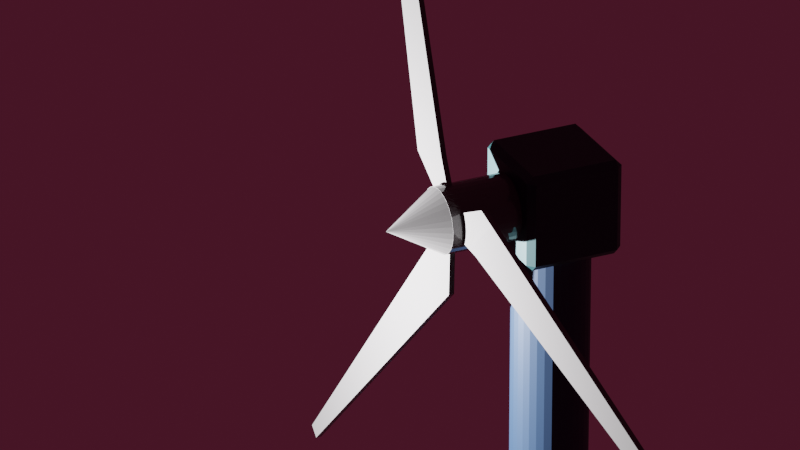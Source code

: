 # Source: kincir2.blend  (saved by Blender 3.4.6; exported with 4.5.12 LTS)
import bpy
from mathutils import Matrix  # noqa: F401  (used for matrix-valued properties, if any)

bpy.ops.wm.read_factory_settings(use_empty=True)
scene = bpy.context.scene
scene.name = 'Scene'

# ---- materials (node trees are filled in below, after node groups)
mat_material_002 = bpy.data.materials.new('Material.002')
mat_material_002.use_transparent_shadow = False
mat_material_001 = bpy.data.materials.new('Material.001')
mat_material_001.use_transparent_shadow = False
mat_material_004 = bpy.data.materials.new('Material.004')
mat_material_004.use_transparent_shadow = False
mat_material_003 = bpy.data.materials.new('Material.003')
mat_material_003.use_transparent_shadow = False

# ---- material node trees
mat_material_002.use_nodes = True; mat_material_002.node_tree.nodes.clear()
_N = mat_material_002.node_tree.nodes; _L = mat_material_002.node_tree.links
n0 = _N.new('ShaderNodeBsdfPrincipled'); n0.name = 'Principled BSDF'; n0.location = (10, 300)
n0.distribution = 'GGX'
n0.subsurface_method = 'RANDOM_WALK_SKIN'
n0.inputs[0].default_value = (0.07658, 0.07367, 0.07585, 1.0)
n0.inputs[2].default_value = 0.0
n0.inputs[3].default_value = 1.45
n0.inputs[27].default_value = (0.0, 0.0, 0.0, 1.0)
n0.inputs[28].default_value = 1.0
n1 = _N.new('ShaderNodeOutputMaterial'); n1.name = 'Material Output'; n1.location = (300, 300)
_L.new(n0.outputs[0], n1.inputs[0])
n1.is_active_output = True
mat_material_001.use_nodes = True; mat_material_001.node_tree.nodes.clear()
_N = mat_material_001.node_tree.nodes; _L = mat_material_001.node_tree.links
n0 = _N.new('ShaderNodeBsdfPrincipled'); n0.name = 'Principled BSDF'; n0.location = (10, 300)
n0.distribution = 'GGX'
n0.subsurface_method = 'RANDOM_WALK_SKIN'
n0.inputs[0].default_value = (0.0, 0.0, 0.0, 1.0)
n0.inputs[3].default_value = 1.45
n0.inputs[27].default_value = (0.0, 0.0, 0.0, 1.0)
n0.inputs[28].default_value = 1.0
n1 = _N.new('ShaderNodeOutputMaterial'); n1.name = 'Material Output'; n1.location = (300, 300)
_L.new(n0.outputs[0], n1.inputs[0])
n1.is_active_output = True
mat_material_004.use_nodes = True; mat_material_004.node_tree.nodes.clear()
_N = mat_material_004.node_tree.nodes; _L = mat_material_004.node_tree.links
n0 = _N.new('ShaderNodeBsdfPrincipled'); n0.name = 'Principled BSDF'; n0.location = (10, 300)
n0.distribution = 'GGX'
n0.subsurface_method = 'RANDOM_WALK_SKIN'
n0.inputs[0].default_value = (0.002602, 0.01136, 0.0331, 1.0)
n0.inputs[3].default_value = 1.45
n0.inputs[27].default_value = (0.0, 0.0, 0.0, 1.0)
n0.inputs[28].default_value = 1.0
n1 = _N.new('ShaderNodeOutputMaterial'); n1.name = 'Material Output'; n1.location = (300, 300)
_L.new(n0.outputs[0], n1.inputs[0])
n1.is_active_output = True
mat_material_003.use_nodes = True; mat_material_003.node_tree.nodes.clear()
_N = mat_material_003.node_tree.nodes; _L = mat_material_003.node_tree.links
n0 = _N.new('ShaderNodeBsdfPrincipled'); n0.name = 'Principled BSDF'; n0.location = (10, 300)
n0.distribution = 'GGX'
n0.subsurface_method = 'RANDOM_WALK_SKIN'
n0.inputs[0].default_value = (0.002537, 0.02092, 0.02539, 1.0)
n0.inputs[3].default_value = 1.45
n0.inputs[27].default_value = (0.0, 0.0, 0.0, 1.0)
n0.inputs[28].default_value = 1.0
n1 = _N.new('ShaderNodeOutputMaterial'); n1.name = 'Material Output'; n1.location = (300, 300)
_L.new(n0.outputs[0], n1.inputs[0])
n1.is_active_output = True

# ---- world
world_world = bpy.data.worlds.new('World'); scene.world = world_world
world_world.use_nodes = True; world_world.node_tree.nodes.clear()
_N = world_world.node_tree.nodes; _L = world_world.node_tree.links
n0 = _N.new('ShaderNodeOutputWorld'); n0.name = 'World Output'; n0.location = (300, 300)
n1 = _N.new('ShaderNodeBackground'); n1.name = 'Background'; n1.location = (10, 300)
n1.inputs[0].default_value = (0.05087, 0.007484, 0.01757, 1.0)
_L.new(n1.outputs[0], n0.inputs[0])
n0.is_active_output = True
world_world.color = (0.05088, 0.05088, 0.05088)
world_world.use_sun_shadow = False
world_world.sun_shadow_jitter_overblur = 0.0

# ---- cameras
cam_camera_002 = bpy.data.cameras.new('Camera.002')
cam_camera_002.lens = 288.0

# ---- lights
light_point_001 = bpy.data.lights.new('Point.001', 'POINT')
light_point_001.transmission_factor = 0.0
light_point_001.energy = 1e+06
light_point_001.shadow_soft_size = 0.25
light_point_001.shadow_maximum_resolution = 0.006
light_point_001.use_absolute_resolution = True

# ---- meshes
me_cylinder_010 = bpy.data.meshes.new('Cylinder.010')
me_cylinder_010.from_pydata([(1.49e-08, -0.3454, 0.4), (0.1672, -0.3454, 0.3923), (0.328, -0.3454, 0.3696), (0.4762, -0.3454, 0.3326), (0.6061, -0.3454, 0.2828), (0.7127, -0.3454, 0.2222), (0.7919, -0.3454, 0.1531), (0.8407, -0.3454, 0.07804), (0.8571, -0.3454, 9.943e-07), (0.8407, -0.3454, -0.07804), (0.7919, -0.3454, -0.1531), (0.7127, -0.3454, -0.2222), (0.6061, -0.3454, -0.2828), (0.4762, -0.3454, -0.3326), (0.328, -0.3454, -0.3696), (0.1672, -0.3454, -0.3923), (1.49e-08, -0.3454, -0.4), (-0.1672, -0.3454, -0.3923), (-0.328, -0.3454, -0.3696), (-0.4762, -0.3454, -0.3326), (-0.6061, -0.3454, -0.2828), (-0.7127, -0.3454, -0.2222), (-0.7919, -0.3454, -0.1531), (-0.8407, -0.3454, -0.07804), (-0.8571, -0.3454, 9.943e-07), (-0.8407, -0.3454, 0.07804), (-0.7919, -0.3454, 0.1531), (-0.7127, -0.3454, 0.2222), (-0.6061, -0.3454, 0.2828), (-0.4762, -0.3454, 0.3326), (-0.328, -0.3454, 0.3696), (-0.1672, -0.3454, 0.3923), (1.49e-08, -1.774, 9.652e-07), (-1.429, -0.07143, 0.7241), (-0.8944, -0.07143, 6.057), (-1.429, 0.07143, 0.7241), (-0.8944, 0.07143, 6.057), (-9.154e-08, -0.07143, 0.7241), (-0.5342, -0.07143, 6.057), (-9.154e-08, 0.07143, 0.7241), (-0.5342, 0.07143, 6.057), (-1.429, 0.07143, 0.7241), (-1.429, -0.07143, 0.7241), (-9.154e-08, 0.07143, 0.7241), (-9.154e-08, -0.07143, 0.7241), (-0.2326, 0.07143, 0.06266), (-0.2326, -0.07143, 0.06266), (0.2326, 0.07143, 0.06266), (0.2326, -0.07143, 0.06266), (2.058, -0.07143, 0.2153), (11.69, -0.07143, -2.667), (2.058, 0.07143, 0.2153), (11.69, 0.07143, -2.667), (1.344, -0.07143, -0.3621), (11.51, -0.07143, -2.813), (1.344, 0.07143, -0.3621), (11.51, 0.07143, -2.813), (2.058, 0.07143, 0.2153), (2.058, -0.07143, 0.2153), (1.344, 0.07143, -0.3621), (1.344, -0.07143, -0.3621), (0.2326, 0.07143, 0.06266), (0.2326, -0.07143, 0.06266), (-4.321e-07, 0.07143, -0.1253), (-4.321e-07, -0.07143, -0.1253), (-0.6295, -0.07143, -0.9394), (-10.79, -0.07143, -3.39), (-0.6295, 0.07143, -0.9394), (-10.79, 0.07143, -3.39), (-1.344, -0.07143, -0.3621), (-10.97, -0.07143, -3.245), (-1.344, 0.07143, -0.3621), (-10.97, 0.07143, -3.245), (-0.6295, 0.07143, -0.9394), (-0.6295, -0.07143, -0.9394), (-1.344, 0.07143, -0.3621), (-1.344, -0.07143, -0.3621), (-9.154e-08, 0.07143, -0.1253), (-9.154e-08, -0.07143, -0.1253), (-0.2326, 0.07143, 0.06266), (-0.2326, -0.07143, 0.06266), (1.49e-08, 0.3571, 0.4), (1.49e-08, -0.3571, 0.4), (0.1672, 0.3571, 0.3923), (0.1672, -0.3571, 0.3923), (0.328, 0.3571, 0.3696), (0.328, -0.3571, 0.3696), (0.4762, 0.3571, 0.3326), (0.4762, -0.3571, 0.3326), (0.6061, 0.3571, 0.2828), (0.6061, -0.3571, 0.2828), (0.7127, 0.3571, 0.2222), (0.7127, -0.3571, 0.2222), (0.7919, 0.3571, 0.1531), (0.7919, -0.3571, 0.1531), (0.8407, 0.3571, 0.07804), (0.8407, -0.3571, 0.07804), (0.8571, 0.3571, 9.61e-07), (0.8571, -0.3571, 9.464e-07), (0.8407, 0.3571, -0.07804), (0.8407, -0.3571, -0.07804), (0.7919, 0.3571, -0.1531), (0.7919, -0.3571, -0.1531), (0.7127, 0.3571, -0.2222), (0.7127, -0.3571, -0.2222), (0.6061, 0.3571, -0.2828), (0.6061, -0.3571, -0.2828), (0.4762, 0.3571, -0.3326), (0.4762, -0.3571, -0.3326), (0.328, 0.3571, -0.3696), (0.328, -0.3571, -0.3696), (0.1672, 0.3571, -0.3923), (0.1672, -0.3571, -0.3923), (1.49e-08, 0.3571, -0.4), (1.49e-08, -0.3571, -0.4), (-0.1672, 0.3571, -0.3923), (-0.1672, -0.3571, -0.3923), (-0.328, 0.3571, -0.3696), (-0.328, -0.3571, -0.3696), (-0.4762, 0.3571, -0.3326), (-0.4762, -0.3571, -0.3326), (-0.6061, 0.3571, -0.2828), (-0.6061, -0.3571, -0.2828), (-0.7127, 0.3571, -0.2222), (-0.7127, -0.3571, -0.2222), (-0.7919, 0.3571, -0.1531), (-0.7919, -0.3571, -0.1531), (-0.8407, 0.3571, -0.07804), (-0.8407, -0.3571, -0.07804), (-0.8571, 0.3571, 9.61e-07), (-0.8571, -0.3571, 9.464e-07), (-0.8407, 0.3571, 0.07804), (-0.8407, -0.3571, 0.07804), (-0.7919, 0.3571, 0.1531), (-0.7919, -0.3571, 0.1531), (-0.7127, 0.3571, 0.2222), (-0.7127, -0.3571, 0.2222), (-0.6061, 0.3571, 0.2828), (-0.6061, -0.3571, 0.2828), (-0.4762, 0.3571, 0.3326), (-0.4762, -0.3571, 0.3326), (-0.328, 0.3571, 0.3696), (-0.328, -0.3571, 0.3696), (-0.1672, 0.3571, 0.3923), (-0.1672, -0.3571, 0.3923), (1.49e-08, 1.5, 0.4), (1.49e-08, 0.3571, 0.4), (0.1672, 1.5, 0.3923), (0.1672, 0.3571, 0.3923), (0.328, 1.5, 0.3696), (0.328, 0.3571, 0.3696), (0.4762, 1.5, 0.3326), (0.4762, 0.3571, 0.3326), (0.6061, 1.5, 0.2828), (0.6061, 0.3571, 0.2828), (0.7127, 1.5, 0.2222), (0.7127, 0.3571, 0.2222), (0.7919, 1.5, 0.1531), (0.7919, 0.3571, 0.1531), (0.8407, 1.5, 0.07804), (0.8407, 0.3571, 0.07804), (0.8571, 1.5, 9.653e-07), (0.8571, 0.3571, 9.42e-07), (0.8407, 1.5, -0.07804), (0.8407, 0.3571, -0.07804), (0.7919, 1.5, -0.1531), (0.7919, 0.3571, -0.1531), (0.7127, 1.5, -0.2222), (0.7127, 0.3571, -0.2222), (0.6061, 1.5, -0.2828), (0.6061, 0.3571, -0.2828), (0.4762, 1.5, -0.3326), (0.4762, 0.3571, -0.3326), (0.328, 1.5, -0.3696), (0.328, 0.3571, -0.3696), (0.1672, 1.5, -0.3923), (0.1672, 0.3571, -0.3923), (1.49e-08, 1.5, -0.4), (1.49e-08, 0.3571, -0.4), (-0.1672, 1.5, -0.3923), (-0.1672, 0.3571, -0.3923), (-0.328, 1.5, -0.3696), (-0.328, 0.3571, -0.3696), (-0.4762, 1.5, -0.3326), (-0.4762, 0.3571, -0.3326), (-0.6061, 1.5, -0.2828), (-0.6061, 0.3571, -0.2828), (-0.7127, 1.5, -0.2222), (-0.7127, 0.3571, -0.2222), (-0.7919, 1.5, -0.1531), (-0.7919, 0.3571, -0.1531), (-0.8407, 1.5, -0.07804), (-0.8407, 0.3571, -0.07804), (-0.8571, 1.5, 9.653e-07), (-0.8571, 0.3571, 9.42e-07), (-0.8407, 1.5, 0.07804), (-0.8407, 0.3571, 0.07804), (-0.7919, 1.5, 0.1531), (-0.7919, 0.3571, 0.1531), (-0.7127, 1.5, 0.2222), (-0.7127, 0.3571, 0.2222), (-0.6061, 1.5, 0.2828), (-0.6061, 0.3571, 0.2828), (-0.4762, 1.5, 0.3326), (-0.4762, 0.3571, 0.3326), (-0.328, 1.5, 0.3696), (-0.328, 0.3571, 0.3696), (-0.1672, 1.5, 0.3923), (-0.1672, 0.3571, 0.3923), (-0.07143, -0.07143, -0.03333), (-0.07143, -0.07143, 0.03333), (-0.07143, 0.07143, -0.03333), (-0.07143, 0.07143, 0.03333), (0.07143, -0.07143, -0.03333), (0.07143, -0.07143, 0.03333), (0.07143, 0.07143, -0.03333), (0.07143, 0.07143, 0.03333), (-0.07143, -0.07143, -0.03333), (-0.07143, -0.07143, 0.03333), (-0.07143, 0.07143, -0.03333), (-0.07143, 0.07143, 0.03333), (0.07143, -0.07143, -0.03333), (0.07143, -0.07143, 0.03333), (0.07143, 0.07143, -0.03333), (0.07143, 0.07143, 0.03333)], [], [(0, 32, 1), (1, 32, 2), (2, 32, 3), (3, 32, 4), (4, 32, 5), (5, 32, 6), (6, 32, 7), (7, 32, 8), (8, 32, 9), (9, 32, 10), (10, 32, 11), (11, 32, 12), (12, 32, 13), (13, 32, 14), (14, 32, 15), (15, 32, 16), (16, 32, 17), (17, 32, 18), (18, 32, 19), (19, 32, 20), (20, 32, 21), (21, 32, 22), (22, 32, 23), (23, 32, 24), (24, 32, 25), (25, 32, 26), (26, 32, 27), (27, 32, 28), (28, 32, 29), (29, 32, 30), (0, 1, 2, 3, 4, 5, 6, 7, 8, 9, 10, 11, 12, 13, 14, 15, 16, 17, 18, 19, 20, 21, 22, 23, 24, 25, 26, 27, 28, 29, 30, 31), (30, 32, 31), (31, 32, 0), (33, 34, 36, 35), (35, 36, 40, 39), (39, 40, 38, 37), (37, 38, 34, 33), (35, 39, 43, 41), (40, 36, 34, 38), (44, 42, 46, 48), (33, 35, 41, 42), (39, 37, 44, 43), (37, 33, 42, 44), (45, 47, 48, 46), (41, 43, 47, 45), (43, 44, 48, 47), (42, 41, 45, 46), (49, 50, 52, 51), (51, 52, 56, 55), (55, 56, 54, 53), (53, 54, 50, 49), (51, 55, 59, 57), (56, 52, 50, 54), (60, 58, 62, 64), (49, 51, 57, 58), (55, 53, 60, 59), (53, 49, 58, 60), (61, 63, 64, 62), (57, 59, 63, 61), (59, 60, 64, 63), (58, 57, 61, 62), (65, 66, 68, 67), (67, 68, 72, 71), (71, 72, 70, 69), (69, 70, 66, 65), (67, 71, 75, 73), (72, 68, 66, 70), (76, 74, 78, 80), (65, 67, 73, 74), (71, 69, 76, 75), (69, 65, 74, 76), (77, 79, 80, 78), (73, 75, 79, 77), (75, 76, 80, 79), (74, 73, 77, 78), (81, 82, 84, 83), (83, 84, 86, 85), (85, 86, 88, 87), (87, 88, 90, 89), (89, 90, 92, 91), (91, 92, 94, 93), (93, 94, 96, 95), (95, 96, 98, 97), (97, 98, 100, 99), (99, 100, 102, 101), (101, 102, 104, 103), (103, 104, 106, 105), (105, 106, 108, 107), (107, 108, 110, 109), (109, 110, 112, 111), (111, 112, 114, 113), (113, 114, 116, 115), (115, 116, 118, 117), (117, 118, 120, 119), (119, 120, 122, 121), (121, 122, 124, 123), (123, 124, 126, 125), (125, 126, 128, 127), (127, 128, 130, 129), (129, 130, 132, 131), (131, 132, 134, 133), (133, 134, 136, 135), (135, 136, 138, 137), (137, 138, 140, 139), (139, 140, 142, 141), (84, 82, 144, 142, 140, 138, 136, 134, 132, 130, 128, 126, 124, 122, 120, 118, 116, 114, 112, 110, 108, 106, 104, 102, 100, 98, 96, 94, 92, 90, 88, 86), (141, 142, 144, 143), (143, 144, 82, 81), (81, 83, 85, 87, 89, 91, 93, 95, 97, 99, 101, 103, 105, 107, 109, 111, 113, 115, 117, 119, 121, 123, 125, 127, 129, 131, 133, 135, 137, 139, 141, 143), (145, 146, 148, 147), (147, 148, 150, 149), (149, 150, 152, 151), (151, 152, 154, 153), (153, 154, 156, 155), (155, 156, 158, 157), (157, 158, 160, 159), (159, 160, 162, 161), (161, 162, 164, 163), (163, 164, 166, 165), (165, 166, 168, 167), (167, 168, 170, 169), (169, 170, 172, 171), (171, 172, 174, 173), (173, 174, 176, 175), (175, 176, 178, 177), (177, 178, 180, 179), (179, 180, 182, 181), (181, 182, 184, 183), (183, 184, 186, 185), (185, 186, 188, 187), (187, 188, 190, 189), (189, 190, 192, 191), (191, 192, 194, 193), (193, 194, 196, 195), (195, 196, 198, 197), (197, 198, 200, 199), (199, 200, 202, 201), (201, 202, 204, 203), (203, 204, 206, 205), (148, 146, 208, 206, 204, 202, 200, 198, 196, 194, 192, 190, 188, 186, 184, 182, 180, 178, 176, 174, 172, 170, 168, 166, 164, 162, 160, 158, 156, 154, 152, 150), (205, 206, 208, 207), (207, 208, 146, 145), (145, 147, 149, 151, 153, 155, 157, 159, 161, 163, 165, 167, 169, 171, 173, 175, 177, 179, 181, 183, 185, 187, 189, 191, 193, 195, 197, 199, 201, 203, 205, 207), (209, 210, 212, 211), (211, 212, 216, 215), (215, 216, 214, 213), (213, 214, 210, 209), (211, 215, 213, 209), (216, 212, 210, 214), (217, 218, 220, 219), (219, 220, 224, 223), (223, 224, 222, 221), (221, 222, 218, 217), (219, 223, 221, 217), (224, 220, 218, 222)])
_uv = me_cylinder_010.uv_layers.new(name='UVMap')
_uv.uv.foreach_set('vector', [0.25, 0.49, 0.25, 0.25, 0.2968, 0.4854, 0.2968, 0.4854, 0.25, 0.25, 0.3418, 0.4717, 0.3418, 0.4717, 0.25, 0.25, 0.3833, 0.4496, 0.3833, 0.4496, 0.25, 0.25, 0.4197, 0.4197, 0.4197, 0.4197, 0.25, 0.25, 0.4496, 0.3833, 0.4496, 0.3833, 0.25, 0.25, 0.4717, 0.3418, 0.4717, 0.3418, 0.25, 0.25, 0.4854, 0.2968, 0.4854, 0.2968, 0.25, 0.25, 0.49, 0.25, 0.49, 0.25, 0.25, 0.25, 0.4854, 0.2032, 0.4854, 0.2032, 0.25, 0.25, 0.4717, 0.1582, 0.4717, 0.1582, 0.25, 0.25, 0.4496, 0.1167, 0.4496, 0.1167, 0.25, 0.25, 0.4197, 0.08029, 0.4197, 0.08029, 0.25, 0.25, 0.3833, 0.05045, 0.3833, 0.05045, 0.25, 0.25, 0.3418, 0.02827, 0.3418, 0.02827, 0.25, 0.25, 0.2968, 0.01461, 0.2968, 0.01461, 0.25, 0.25, 0.25, 0.01, 0.25, 0.01, 0.25, 0.25, 0.2032, 0.01461, 0.2032, 0.01461, 0.25, 0.25, 0.1582, 0.02827, 0.1582, 0.02827, 0.25, 0.25, 0.1167, 0.05045, 0.1167, 0.05045, 0.25, 0.25, 0.08029, 0.08029, 0.08029, 0.08029, 0.25, 0.25, 0.05045, 0.1167, 0.05045, 0.1167, 0.25, 0.25, 0.02827, 0.1582, 0.02827, 0.1582, 0.25, 0.25, 0.01461, 0.2032, 0.01461, 0.2032, 0.25, 0.25, 0.01, 0.25, 0.01, 0.25, 0.25, 0.25, 0.01461, 0.2968, 0.01461, 0.2968, 0.25, 0.25, 0.02827, 0.3418, 0.02827, 0.3418, 0.25, 0.25, 0.05045, 0.3833, 0.05045, 0.3833, 0.25, 0.25, 0.08029, 0.4197, 0.08029, 0.4197, 0.25, 0.25, 0.1167, 0.4496, 0.1167, 0.4496, 0.25, 0.25, 0.1582, 0.4717, 0.75, 0.49, 0.7968, 0.4854, 0.8418, 0.4717, 0.8833, 0.4496, 0.9197, 0.4197, 0.9496, 0.3833, 0.9717, 0.3418, 0.9854, 0.2968, 0.99, 0.25, 0.9854, 0.2032, 0.9717, 0.1582, 0.9496, 0.1167, 0.9197, 0.08029, 0.8833, 0.05045, 0.8418, 0.02827, 0.7968, 0.01461, 0.75, 0.01, 0.7032, 0.01461, 0.6582, 0.02827, 0.6167, 0.05045, 0.5803, 0.08029, 0.5504, 0.1167, 0.5283, 0.1582, 0.5146, 0.2032, 0.51, 0.25, 0.5146, 0.2968, 0.5283, 0.3418, 0.5504, 0.3833, 0.5803, 0.4197, 0.6167, 0.4496, 0.6582, 0.4717, 0.7032, 0.4854, 0.1582, 0.4717, 0.25, 0.25, 0.2032, 0.4854, 0.2032, 0.4854, 0.25, 0.25, 0.25, 0.49, 0.375, 0.0, 0.625, 0.0, 0.625, 0.25, 0.375, 0.25, 0.375, 0.25, 0.625, 0.25, 0.625, 0.5, 0.375, 0.5, 0.375, 0.5, 0.625, 0.5, 0.625, 0.75, 0.375, 0.75, 0.375, 0.75, 0.625, 0.75, 0.625, 1.0, 0.375, 1.0, 0.375, 0.25, 0.375, 0.5, 0.375, 0.5, 0.375, 0.25, 0.625, 0.5, 0.875, 0.5, 0.875, 0.75, 0.625, 0.75, 0.375, 0.75, 0.375, 1.0, 0.375, 1.0, 0.375, 0.75, 0.375, 0.0, 0.375, 0.25, 0.375, 0.25, 0.375, 0.0, 0.375, 0.5, 0.375, 0.75, 0.375, 0.75, 0.375, 0.5, 0.375, 0.75, 0.375, 1.0, 0.375, 1.0, 0.375, 0.75, 0.125, 0.5, 0.375, 0.5, 0.375, 0.75, 0.125, 0.75, 0.375, 0.25, 0.375, 0.5, 0.375, 0.5, 0.375, 0.25, 0.375, 0.5, 0.375, 0.75, 0.375, 0.75, 0.375, 0.5, 0.375, 0.0, 0.375, 0.25, 0.375, 0.25, 0.375, 0.0, 0.375, 0.0, 0.625, 0.0, 0.625, 0.25, 0.375, 0.25, 0.375, 0.25, 0.625, 0.25, 0.625, 0.5, 0.375, 0.5, 0.375, 0.5, 0.625, 0.5, 0.625, 0.75, 0.375, 0.75, 0.375, 0.75, 0.625, 0.75, 0.625, 1.0, 0.375, 1.0, 0.375, 0.25, 0.375, 0.5, 0.375, 0.5, 0.375, 0.25, 0.625, 0.5, 0.875, 0.5, 0.875, 0.75, 0.625, 0.75, 0.375, 0.75, 0.375, 1.0, 0.375, 1.0, 0.375, 0.75, 0.375, 0.0, 0.375, 0.25, 0.375, 0.25, 0.375, 0.0, 0.375, 0.5, 0.375, 0.75, 0.375, 0.75, 0.375, 0.5, 0.375, 0.75, 0.375, 1.0, 0.375, 1.0, 0.375, 0.75, 0.125, 0.5, 0.375, 0.5, 0.375, 0.75, 0.125, 0.75, 0.375, 0.25, 0.375, 0.5, 0.375, 0.5, 0.375, 0.25, 0.375, 0.5, 0.375, 0.75, 0.375, 0.75, 0.375, 0.5, 0.375, 0.0, 0.375, 0.25, 0.375, 0.25, 0.375, 0.0, 0.375, 0.0, 0.625, 0.0, 0.625, 0.25, 0.375, 0.25, 0.375, 0.25, 0.625, 0.25, 0.625, 0.5, 0.375, 0.5, 0.375, 0.5, 0.625, 0.5, 0.625, 0.75, 0.375, 0.75, 0.375, 0.75, 0.625, 0.75, 0.625, 1.0, 0.375, 1.0, 0.375, 0.25, 0.375, 0.5, 0.375, 0.5, 0.375, 0.25, 0.625, 0.5, 0.875, 0.5, 0.875, 0.75, 0.625, 0.75, 0.375, 0.75, 0.375, 1.0, 0.375, 1.0, 0.375, 0.75, 0.375, 0.0, 0.375, 0.25, 0.375, 0.25, 0.375, 0.0, 0.375, 0.5, 0.375, 0.75, 0.375, 0.75, 0.375, 0.5, 0.375, 0.75, 0.375, 1.0, 0.375, 1.0, 0.375, 0.75, 0.125, 0.5, 0.375, 0.5, 0.375, 0.75, 0.125, 0.75, 0.375, 0.25, 0.375, 0.5, 0.375, 0.5, 0.375, 0.25, 0.375, 0.5, 0.375, 0.75, 0.375, 0.75, 0.375, 0.5, 0.375, 0.0, 0.375, 0.25, 0.375, 0.25, 0.375, 0.0, 1.0, 0.5, 1.0, 1.0, 0.9688, 1.0, 0.9688, 0.5, 0.9688, 0.5, 0.9688, 1.0, 0.9375, 1.0, 0.9375, 0.5, 0.9375, 0.5, 0.9375, 1.0, 0.9062, 1.0, 0.9062, 0.5, 0.9062, 0.5, 0.9062, 1.0, 0.875, 1.0, 0.875, 0.5, 0.875, 0.5, 0.875, 1.0, 0.8438, 1.0, 0.8438, 0.5, 0.8438, 0.5, 0.8438, 1.0, 0.8125, 1.0, 0.8125, 0.5, 0.8125, 0.5, 0.8125, 1.0, 0.7812, 1.0, 0.7812, 0.5, 0.7812, 0.5, 0.7812, 1.0, 0.75, 1.0, 0.75, 0.5, 0.75, 0.5, 0.75, 1.0, 0.7188, 1.0, 0.7188, 0.5, 0.7188, 0.5, 0.7188, 1.0, 0.6875, 1.0, 0.6875, 0.5, 0.6875, 0.5, 0.6875, 1.0, 0.6562, 1.0, 0.6562, 0.5, 0.6562, 0.5, 0.6562, 1.0, 0.625, 1.0, 0.625, 0.5, 0.625, 0.5, 0.625, 1.0, 0.5938, 1.0, 0.5938, 0.5, 0.5938, 0.5, 0.5938, 1.0, 0.5625, 1.0, 0.5625, 0.5, 0.5625, 0.5, 0.5625, 1.0, 0.5312, 1.0, 0.5312, 0.5, 0.5312, 0.5, 0.5312, 1.0, 0.5, 1.0, 0.5, 0.5, 0.5, 0.5, 0.5, 1.0, 0.4688, 1.0, 0.4688, 0.5, 0.4688, 0.5, 0.4688, 1.0, 0.4375, 1.0, 0.4375, 0.5, 0.4375, 0.5, 0.4375, 1.0, 0.4062, 1.0, 0.4062, 0.5, 0.4062, 0.5, 0.4062, 1.0, 0.375, 1.0, 0.375, 0.5, 0.375, 0.5, 0.375, 1.0, 0.3438, 1.0, 0.3438, 0.5, 0.3438, 0.5, 0.3438, 1.0, 0.3125, 1.0, 0.3125, 0.5, 0.3125, 0.5, 0.3125, 1.0, 0.2812, 1.0, 0.2812, 0.5, 0.2812, 0.5, 0.2812, 1.0, 0.25, 1.0, 0.25, 0.5, 0.25, 0.5, 0.25, 1.0, 0.2188, 1.0, 0.2188, 0.5, 0.2188, 0.5, 0.2188, 1.0, 0.1875, 1.0, 0.1875, 0.5, 0.1875, 0.5, 0.1875, 1.0, 0.1562, 1.0, 0.1562, 0.5, 0.1562, 0.5, 0.1562, 1.0, 0.125, 1.0, 0.125, 0.5, 0.125, 0.5, 0.125, 1.0, 0.09375, 1.0, 0.09375, 0.5, 0.09375, 0.5, 0.09375, 1.0, 0.0625, 1.0, 0.0625, 0.5, 0.2968, 0.4854, 0.25, 0.49, 0.2032, 0.4854, 0.1582, 0.4717, 0.1167, 0.4496, 0.08029, 0.4197, 0.05045, 0.3833, 0.02827, 0.3418, 0.01461, 0.2968, 0.01, 0.25, 0.01461, 0.2032, 0.02827, 0.1582, 0.05045, 0.1167, 0.08029, 0.08029, 0.1167, 0.05045, 0.1582, 0.02827, 0.2032, 0.01461, 0.25, 0.01, 0.2968, 0.01461, 0.3418, 0.02827, 0.3833, 0.05045, 0.4197, 0.08029, 0.4496, 0.1167, 0.4717, 0.1582, 0.4854, 0.2032, 0.49, 0.25, 0.4854, 0.2968, 0.4717, 0.3418, 0.4496, 0.3833, 0.4197, 0.4197, 0.3833, 0.4496, 0.3418, 0.4717, 0.0625, 0.5, 0.0625, 1.0, 0.03125, 1.0, 0.03125, 0.5, 0.03125, 0.5, 0.03125, 1.0, 0.0, 1.0, 0.0, 0.5, 0.75, 0.49, 0.7968, 0.4854, 0.8418, 0.4717, 0.8833, 0.4496, 0.9197, 0.4197, 0.9496, 0.3833, 0.9717, 0.3418, 0.9854, 0.2968, 0.99, 0.25, 0.9854, 0.2032, 0.9717, 0.1582, 0.9496, 0.1167, 0.9197, 0.08029, 0.8833, 0.05045, 0.8418, 0.02827, 0.7968, 0.01461, 0.75, 0.01, 0.7032, 0.01461, 0.6582, 0.02827, 0.6167, 0.05045, 0.5803, 0.08029, 0.5504, 0.1167, 0.5283, 0.1582, 0.5146, 0.2032, 0.51, 0.25, 0.5146, 0.2968, 0.5283, 0.3418, 0.5504, 0.3833, 0.5803, 0.4197, 0.6167, 0.4496, 0.6582, 0.4717, 0.7032, 0.4854, 1.0, 0.5, 1.0, 1.0, 0.9688, 1.0, 0.9688, 0.5, 0.9688, 0.5, 0.9688, 1.0, 0.9375, 1.0, 0.9375, 0.5, 0.9375, 0.5, 0.9375, 1.0, 0.9062, 1.0, 0.9062, 0.5, 0.9062, 0.5, 0.9062, 1.0, 0.875, 1.0, 0.875, 0.5, 0.875, 0.5, 0.875, 1.0, 0.8438, 1.0, 0.8438, 0.5, 0.8438, 0.5, 0.8438, 1.0, 0.8125, 1.0, 0.8125, 0.5, 0.8125, 0.5, 0.8125, 1.0, 0.7812, 1.0, 0.7812, 0.5, 0.7812, 0.5, 0.7812, 1.0, 0.75, 1.0, 0.75, 0.5, 0.75, 0.5, 0.75, 1.0, 0.7188, 1.0, 0.7188, 0.5, 0.7188, 0.5, 0.7188, 1.0, 0.6875, 1.0, 0.6875, 0.5, 0.6875, 0.5, 0.6875, 1.0, 0.6562, 1.0, 0.6562, 0.5, 0.6562, 0.5, 0.6562, 1.0, 0.625, 1.0, 0.625, 0.5, 0.625, 0.5, 0.625, 1.0, 0.5938, 1.0, 0.5938, 0.5, 0.5938, 0.5, 0.5938, 1.0, 0.5625, 1.0, 0.5625, 0.5, 0.5625, 0.5, 0.5625, 1.0, 0.5312, 1.0, 0.5312, 0.5, 0.5312, 0.5, 0.5312, 1.0, 0.5, 1.0, 0.5, 0.5, 0.5, 0.5, 0.5, 1.0, 0.4688, 1.0, 0.4688, 0.5, 0.4688, 0.5, 0.4688, 1.0, 0.4375, 1.0, 0.4375, 0.5, 0.4375, 0.5, 0.4375, 1.0, 0.4062, 1.0, 0.4062, 0.5, 0.4062, 0.5, 0.4062, 1.0, 0.375, 1.0, 0.375, 0.5, 0.375, 0.5, 0.375, 1.0, 0.3438, 1.0, 0.3438, 0.5, 0.3438, 0.5, 0.3438, 1.0, 0.3125, 1.0, 0.3125, 0.5, 0.3125, 0.5, 0.3125, 1.0, 0.2812, 1.0, 0.2812, 0.5, 0.2812, 0.5, 0.2812, 1.0, 0.25, 1.0, 0.25, 0.5, 0.25, 0.5, 0.25, 1.0, 0.2188, 1.0, 0.2188, 0.5, 0.2188, 0.5, 0.2188, 1.0, 0.1875, 1.0, 0.1875, 0.5, 0.1875, 0.5, 0.1875, 1.0, 0.1562, 1.0, 0.1562, 0.5, 0.1562, 0.5, 0.1562, 1.0, 0.125, 1.0, 0.125, 0.5, 0.125, 0.5, 0.125, 1.0, 0.09375, 1.0, 0.09375, 0.5, 0.09375, 0.5, 0.09375, 1.0, 0.0625, 1.0, 0.0625, 0.5, 0.2968, 0.4854, 0.25, 0.49, 0.2032, 0.4854, 0.1582, 0.4717, 0.1167, 0.4496, 0.08029, 0.4197, 0.05045, 0.3833, 0.02827, 0.3418, 0.01461, 0.2968, 0.01, 0.25, 0.01461, 0.2032, 0.02827, 0.1582, 0.05045, 0.1167, 0.08029, 0.08029, 0.1167, 0.05045, 0.1582, 0.02827, 0.2032, 0.01461, 0.25, 0.01, 0.2968, 0.01461, 0.3418, 0.02827, 0.3833, 0.05045, 0.4197, 0.08029, 0.4496, 0.1167, 0.4717, 0.1582, 0.4854, 0.2032, 0.49, 0.25, 0.4854, 0.2968, 0.4717, 0.3418, 0.4496, 0.3833, 0.4197, 0.4197, 0.3833, 0.4496, 0.3418, 0.4717, 0.0625, 0.5, 0.0625, 1.0, 0.03125, 1.0, 0.03125, 0.5, 0.03125, 0.5, 0.03125, 1.0, 0.0, 1.0, 0.0, 0.5, 0.75, 0.49, 0.7968, 0.4854, 0.8418, 0.4717, 0.8833, 0.4496, 0.9197, 0.4197, 0.9496, 0.3833, 0.9717, 0.3418, 0.9854, 0.2968, 0.99, 0.25, 0.9854, 0.2032, 0.9717, 0.1582, 0.9496, 0.1167, 0.9197, 0.08029, 0.8833, 0.05045, 0.8418, 0.02827, 0.7968, 0.01461, 0.75, 0.01, 0.7032, 0.01461, 0.6582, 0.02827, 0.6167, 0.05045, 0.5803, 0.08029, 0.5504, 0.1167, 0.5283, 0.1582, 0.5146, 0.2032, 0.51, 0.25, 0.5146, 0.2968, 0.5283, 0.3418, 0.5504, 0.3833, 0.5803, 0.4197, 0.6167, 0.4496, 0.6582, 0.4717, 0.7032, 0.4854, 0.375, 0.0, 0.625, 0.0, 0.625, 0.25, 0.375, 0.25, 0.375, 0.25, 0.625, 0.25, 0.625, 0.5, 0.375, 0.5, 0.375, 0.5, 0.625, 0.5, 0.625, 0.75, 0.375, 0.75, 0.375, 0.75, 0.625, 0.75, 0.625, 1.0, 0.375, 1.0, 0.125, 0.5, 0.375, 0.5, 0.375, 0.75, 0.125, 0.75, 0.625, 0.5, 0.875, 0.5, 0.875, 0.75, 0.625, 0.75, 0.375, 0.0, 0.625, 0.0, 0.625, 0.25, 0.375, 0.25, 0.375, 0.25, 0.625, 0.25, 0.625, 0.5, 0.375, 0.5, 0.375, 0.5, 0.625, 0.5, 0.625, 0.75, 0.375, 0.75, 0.375, 0.75, 0.625, 0.75, 0.625, 1.0, 0.375, 1.0, 0.125, 0.5, 0.375, 0.5, 0.375, 0.75, 0.125, 0.75, 0.625, 0.5, 0.875, 0.5, 0.875, 0.75, 0.625, 0.75])
me_cylinder_010.materials.append(mat_material_002)
me_cylinder_010.update()
me_plane_001 = bpy.data.meshes.new('Plane.001')
me_plane_001.from_pydata([(-1.0, -1.0, 0.0), (1.0, -1.0, 0.0), (-1.0, 1.0, 0.0), (1.0, 1.0, 0.0)], [], [(0, 1, 3, 2)])
_uv = me_plane_001.uv_layers.new(name='UVMap')
_uv.uv.foreach_set('vector', [0.0, 0.0, 1.0, 0.0, 1.0, 1.0, 0.0, 1.0])
me_plane_001.materials.append(mat_material_001)
me_plane_001.update()
me_cylinder_011 = bpy.data.meshes.new('Cylinder.011')
me_cylinder_011.from_pydata([(0.00726, 3.722, -2.6), (0.00726, 3.722, -0.6), (0.2024, 3.702, -2.6), (0.2024, 3.702, -0.6), (0.3899, 3.646, -2.6), (0.3899, 3.646, -0.6), (0.5628, 3.553, -2.6), (0.5628, 3.553, -0.6), (0.7144, 3.429, -2.6), (0.7144, 3.429, -0.6), (0.8387, 3.277, -2.6), (0.8387, 3.277, -0.6), (0.9311, 3.104, -2.6), (0.9311, 3.104, -0.6), (0.988, 2.917, -2.6), (0.988, 2.917, -0.6), (1.007, 2.722, -2.6), (1.007, 2.722, -0.6), (0.988, 2.527, -2.6), (0.988, 2.527, -0.6), (0.9311, 2.339, -2.6), (0.9311, 2.339, -0.6), (0.8387, 2.166, -2.6), (0.8387, 2.166, -0.6), (0.7144, 2.015, -2.6), (0.7144, 2.015, -0.6), (0.5628, 1.89, -2.6), (0.5628, 1.89, -0.6), (0.3899, 1.798, -2.6), (0.3899, 1.798, -0.6), (0.2024, 1.741, -2.6), (0.2024, 1.741, -0.6), (0.00726, 1.722, -2.6), (0.00726, 1.722, -0.6), (-0.1878, 1.741, -2.6), (-0.1878, 1.741, -0.6), (-0.3754, 1.798, -2.6), (-0.3754, 1.798, -0.6), (-0.5483, 1.89, -2.6), (-0.5483, 1.89, -0.6), (-0.6998, 2.015, -2.6), (-0.6998, 2.015, -0.6), (-0.8242, 2.166, -2.6), (-0.8242, 2.166, -0.6), (-0.9166, 2.339, -2.6), (-0.9166, 2.339, -0.6), (-0.9735, 2.527, -2.6), (-0.9735, 2.527, -0.6), (-0.9927, 2.722, -2.6), (-0.9927, 2.722, -0.6), (-0.9735, 2.917, -2.6), (-0.9735, 2.917, -0.6), (-0.9166, 3.104, -2.6), (-0.9166, 3.104, -0.6), (-0.8242, 3.277, -2.6), (-0.8242, 3.277, -0.6), (-0.6998, 3.429, -2.6), (-0.6998, 3.429, -0.6), (-0.5483, 3.553, -2.6), (-0.5483, 3.553, -0.6), (-0.3754, 3.646, -2.6), (-0.3754, 3.646, -0.6), (-0.1878, 3.702, -2.6), (-0.1878, 3.702, -0.6), (0.00726, 3.722, -2.6), (0.2024, 3.702, -2.6), (0.3899, 3.646, -2.6), (0.5628, 3.553, -2.6), (0.7144, 3.429, -2.6), (0.8387, 3.277, -2.6), (0.9311, 3.104, -2.6), (0.988, 2.917, -2.6), (1.007, 2.722, -2.6), (0.988, 2.527, -2.6), (0.9311, 2.339, -2.6), (0.8387, 2.166, -2.6), (0.7144, 2.015, -2.6), (0.5628, 1.89, -2.6), (0.3899, 1.798, -2.6), (0.2024, 1.741, -2.6), (0.00726, 1.722, -2.6), (-0.1878, 1.741, -2.6), (-0.3754, 1.798, -2.6), (-0.5483, 1.89, -2.6), (-0.6998, 2.015, -2.6), (-0.8242, 2.166, -2.6), (-0.9166, 2.339, -2.6), (-0.9735, 2.527, -2.6), (-0.9927, 2.722, -2.6), (-0.9735, 2.917, -2.6), (-0.9166, 3.104, -2.6), (-0.8242, 3.277, -2.6), (-0.6998, 3.429, -2.6), (-0.5483, 3.553, -2.6), (-0.3754, 3.646, -2.6), (-0.1878, 3.702, -2.6), (0.00726, 3.722, -2.6), (0.2024, 3.702, -2.6), (0.3899, 3.646, -2.6), (0.5628, 3.553, -2.6), (0.7144, 3.429, -2.6), (0.8387, 3.277, -2.6), (0.9311, 3.104, -2.6), (0.988, 2.917, -2.6), (1.007, 2.722, -2.6), (0.988, 2.527, -2.6), (0.9311, 2.339, -2.6), (0.8387, 2.166, -2.6), (0.7144, 2.015, -2.6), (0.5628, 1.89, -2.6), (0.3899, 1.798, -2.6), (0.2024, 1.741, -2.6), (0.00726, 1.722, -2.6), (-0.1878, 1.741, -2.6), (-0.3754, 1.798, -2.6), (-0.5483, 1.89, -2.6), (-0.6998, 2.015, -2.6), (-0.8242, 2.166, -2.6), (-0.9166, 2.339, -2.6), (-0.9735, 2.527, -2.6), (-0.9927, 2.722, -2.6), (-0.9735, 2.917, -2.6), (-0.9166, 3.104, -2.6), (-0.8242, 3.277, -2.6), (-0.6998, 3.429, -2.6), (-0.5483, 3.553, -2.6), (-0.3754, 3.646, -2.6), (-0.1878, 3.702, -2.6), (0.007258, 3.722, -8.439), (0.2023, 3.702, -8.439), (0.3899, 3.646, -8.439), (0.5628, 3.553, -8.439), (0.7144, 3.429, -8.439), (0.8387, 3.277, -8.439), (0.9311, 3.104, -8.439), (0.988, 2.917, -8.439), (1.007, 2.722, -8.439), (0.988, 2.527, -8.439), (0.9311, 2.339, -8.439), (0.8387, 2.166, -8.439), (0.7144, 2.015, -8.439), (0.5628, 1.89, -8.439), (0.3899, 1.798, -8.439), (0.2023, 1.741, -8.439), (0.007258, 1.722, -8.439), (-0.1878, 1.741, -8.439), (-0.3754, 1.798, -8.439), (-0.5483, 1.89, -8.439), (-0.6998, 2.015, -8.439), (-0.8242, 2.166, -8.439), (-0.9166, 2.339, -8.439), (-0.9735, 2.527, -8.439), (-0.9927, 2.722, -8.439), (-0.9735, 2.917, -8.439), (-0.9166, 3.104, -8.439), (-0.8242, 3.277, -8.439), (-0.6998, 3.429, -8.439), (-0.5483, 3.553, -8.439), (-0.3754, 3.646, -8.439), (-0.1878, 3.702, -8.439)], [], [(0, 1, 3, 2), (2, 3, 5, 4), (4, 5, 7, 6), (6, 7, 9, 8), (8, 9, 11, 10), (10, 11, 13, 12), (12, 13, 15, 14), (14, 15, 17, 16), (16, 17, 19, 18), (18, 19, 21, 20), (20, 21, 23, 22), (22, 23, 25, 24), (24, 25, 27, 26), (26, 27, 29, 28), (28, 29, 31, 30), (30, 31, 33, 32), (32, 33, 35, 34), (34, 35, 37, 36), (36, 37, 39, 38), (38, 39, 41, 40), (40, 41, 43, 42), (42, 43, 45, 44), (44, 45, 47, 46), (46, 47, 49, 48), (48, 49, 51, 50), (50, 51, 53, 52), (52, 53, 55, 54), (54, 55, 57, 56), (56, 57, 59, 58), (58, 59, 61, 60), (3, 1, 63, 61, 59, 57, 55, 53, 51, 49, 47, 45, 43, 41, 39, 37, 35, 33, 31, 29, 27, 25, 23, 21, 19, 17, 15, 13, 11, 9, 7, 5), (60, 61, 63, 62), (62, 63, 1, 0), (2, 4, 66, 65), (79, 80, 112, 111), (20, 22, 75, 74), (38, 40, 84, 83), (56, 58, 93, 92), (12, 14, 71, 70), (30, 32, 80, 79), (48, 50, 89, 88), (4, 6, 67, 66), (22, 24, 76, 75), (40, 42, 85, 84), (58, 60, 94, 93), (14, 16, 72, 71), (32, 34, 81, 80), (50, 52, 90, 89), (6, 8, 68, 67), (24, 26, 77, 76), (42, 44, 86, 85), (60, 62, 95, 94), (16, 18, 73, 72), (34, 36, 82, 81), (52, 54, 91, 90), (8, 10, 69, 68), (26, 28, 78, 77), (44, 46, 87, 86), (0, 2, 65, 64), (62, 0, 64, 95), (18, 20, 74, 73), (36, 38, 83, 82), (54, 56, 92, 91), (10, 12, 70, 69), (28, 30, 79, 78), (46, 48, 88, 87), (115, 116, 148, 147), (66, 67, 99, 98), (93, 94, 126, 125), (80, 81, 113, 112), (67, 68, 100, 99), (94, 95, 127, 126), (81, 82, 114, 113), (68, 69, 101, 100), (95, 64, 96, 127), (82, 83, 115, 114), (69, 70, 102, 101), (83, 84, 116, 115), (70, 71, 103, 102), (84, 85, 117, 116), (71, 72, 104, 103), (85, 86, 118, 117), (72, 73, 105, 104), (86, 87, 119, 118), (73, 74, 106, 105), (87, 88, 120, 119), (74, 75, 107, 106), (88, 89, 121, 120), (75, 76, 108, 107), (89, 90, 122, 121), (76, 77, 109, 108), (90, 91, 123, 122), (77, 78, 110, 109), (64, 65, 97, 96), (91, 92, 124, 123), (78, 79, 111, 110), (65, 66, 98, 97), (92, 93, 125, 124), (128, 129, 130, 131, 132, 133, 134, 135, 136, 137, 138, 139, 140, 141, 142, 143, 144, 145, 146, 147, 148, 149, 150, 151, 152, 153, 154, 155, 156, 157, 158, 159), (102, 103, 135, 134), (116, 117, 149, 148), (103, 104, 136, 135), (117, 118, 150, 149), (104, 105, 137, 136), (118, 119, 151, 150), (105, 106, 138, 137), (119, 120, 152, 151), (106, 107, 139, 138), (120, 121, 153, 152), (107, 108, 140, 139), (121, 122, 154, 153), (108, 109, 141, 140), (122, 123, 155, 154), (109, 110, 142, 141), (96, 97, 129, 128), (123, 124, 156, 155), (110, 111, 143, 142), (97, 98, 130, 129), (124, 125, 157, 156), (111, 112, 144, 143), (98, 99, 131, 130), (125, 126, 158, 157), (112, 113, 145, 144), (99, 100, 132, 131), (126, 127, 159, 158), (113, 114, 146, 145), (100, 101, 133, 132), (127, 96, 128, 159), (114, 115, 147, 146), (101, 102, 134, 133)])
_uv = me_cylinder_011.uv_layers.new(name='UVMap')
_uv.uv.foreach_set('vector', [1.0, 0.5, 1.0, 1.0, 0.9688, 1.0, 0.9688, 0.5, 0.9688, 0.5, 0.9688, 1.0, 0.9375, 1.0, 0.9375, 0.5, 0.9375, 0.5, 0.9375, 1.0, 0.9062, 1.0, 0.9062, 0.5, 0.9062, 0.5, 0.9062, 1.0, 0.875, 1.0, 0.875, 0.5, 0.875, 0.5, 0.875, 1.0, 0.8438, 1.0, 0.8438, 0.5, 0.8438, 0.5, 0.8438, 1.0, 0.8125, 1.0, 0.8125, 0.5, 0.8125, 0.5, 0.8125, 1.0, 0.7812, 1.0, 0.7812, 0.5, 0.7812, 0.5, 0.7812, 1.0, 0.75, 1.0, 0.75, 0.5, 0.75, 0.5, 0.75, 1.0, 0.7188, 1.0, 0.7188, 0.5, 0.7188, 0.5, 0.7188, 1.0, 0.6875, 1.0, 0.6875, 0.5, 0.6875, 0.5, 0.6875, 1.0, 0.6562, 1.0, 0.6562, 0.5, 0.6562, 0.5, 0.6562, 1.0, 0.625, 1.0, 0.625, 0.5, 0.625, 0.5, 0.625, 1.0, 0.5938, 1.0, 0.5938, 0.5, 0.5938, 0.5, 0.5938, 1.0, 0.5625, 1.0, 0.5625, 0.5, 0.5625, 0.5, 0.5625, 1.0, 0.5312, 1.0, 0.5312, 0.5, 0.5312, 0.5, 0.5312, 1.0, 0.5, 1.0, 0.5, 0.5, 0.5, 0.5, 0.5, 1.0, 0.4688, 1.0, 0.4688, 0.5, 0.4688, 0.5, 0.4688, 1.0, 0.4375, 1.0, 0.4375, 0.5, 0.4375, 0.5, 0.4375, 1.0, 0.4062, 1.0, 0.4062, 0.5, 0.4062, 0.5, 0.4062, 1.0, 0.375, 1.0, 0.375, 0.5, 0.375, 0.5, 0.375, 1.0, 0.3438, 1.0, 0.3438, 0.5, 0.3438, 0.5, 0.3438, 1.0, 0.3125, 1.0, 0.3125, 0.5, 0.3125, 0.5, 0.3125, 1.0, 0.2812, 1.0, 0.2812, 0.5, 0.2812, 0.5, 0.2812, 1.0, 0.25, 1.0, 0.25, 0.5, 0.25, 0.5, 0.25, 1.0, 0.2188, 1.0, 0.2188, 0.5, 0.2188, 0.5, 0.2188, 1.0, 0.1875, 1.0, 0.1875, 0.5, 0.1875, 0.5, 0.1875, 1.0, 0.1562, 1.0, 0.1562, 0.5, 0.1562, 0.5, 0.1562, 1.0, 0.125, 1.0, 0.125, 0.5, 0.125, 0.5, 0.125, 1.0, 0.09375, 1.0, 0.09375, 0.5, 0.09375, 0.5, 0.09375, 1.0, 0.0625, 1.0, 0.0625, 0.5, 0.2968, 0.4854, 0.25, 0.49, 0.2032, 0.4854, 0.1582, 0.4717, 0.1167, 0.4496, 0.08029, 0.4197, 0.05045, 0.3833, 0.02827, 0.3418, 0.01461, 0.2968, 0.01, 0.25, 0.01461, 0.2032, 0.02827, 0.1582, 0.05045, 0.1167, 0.08029, 0.08029, 0.1167, 0.05045, 0.1582, 0.02827, 0.2032, 0.01461, 0.25, 0.01, 0.2968, 0.01461, 0.3418, 0.02827, 0.3833, 0.05045, 0.4197, 0.08029, 0.4496, 0.1167, 0.4717, 0.1582, 0.4854, 0.2032, 0.49, 0.25, 0.4854, 0.2968, 0.4717, 0.3418, 0.4496, 0.3833, 0.4197, 0.4197, 0.3833, 0.4496, 0.3418, 0.4717, 0.0625, 0.5, 0.0625, 1.0, 0.03125, 1.0, 0.03125, 0.5, 0.03125, 0.5, 0.03125, 1.0, 0.0, 1.0, 0.0, 0.5, 0.9688, 0.5, 0.9375, 0.5, 0.9375, 0.5, 0.9688, 0.5, 0.5312, 0.5, 0.5, 0.5, 0.5, 0.5, 0.5312, 0.5, 0.6875, 0.5, 0.6562, 0.5, 0.6562, 0.5, 0.6875, 0.5, 0.4062, 0.5, 0.375, 0.5, 0.375, 0.5, 0.4062, 0.5, 0.125, 0.5, 0.09375, 0.5, 0.09375, 0.5, 0.125, 0.5, 0.8125, 0.5, 0.7812, 0.5, 0.7812, 0.5, 0.8125, 0.5, 0.5312, 0.5, 0.5, 0.5, 0.5, 0.5, 0.5312, 0.5, 0.25, 0.5, 0.2188, 0.5, 0.2188, 0.5, 0.25, 0.5, 0.9375, 0.5, 0.9062, 0.5, 0.9062, 0.5, 0.9375, 0.5, 0.6562, 0.5, 0.625, 0.5, 0.625, 0.5, 0.6562, 0.5, 0.375, 0.5, 0.3438, 0.5, 0.3438, 0.5, 0.375, 0.5, 0.09375, 0.5, 0.0625, 0.5, 0.0625, 0.5, 0.09375, 0.5, 0.7812, 0.5, 0.75, 0.5, 0.75, 0.5, 0.7812, 0.5, 0.5, 0.5, 0.4688, 0.5, 0.4688, 0.5, 0.5, 0.5, 0.2188, 0.5, 0.1875, 0.5, 0.1875, 0.5, 0.2188, 0.5, 0.9062, 0.5, 0.875, 0.5, 0.875, 0.5, 0.9062, 0.5, 0.625, 0.5, 0.5938, 0.5, 0.5938, 0.5, 0.625, 0.5, 0.3438, 0.5, 0.3125, 0.5, 0.3125, 0.5, 0.3438, 0.5, 0.0625, 0.5, 0.03125, 0.5, 0.03125, 0.5, 0.0625, 0.5, 0.75, 0.5, 0.7188, 0.5, 0.7188, 0.5, 0.75, 0.5, 0.4688, 0.5, 0.4375, 0.5, 0.4375, 0.5, 0.4688, 0.5, 0.1875, 0.5, 0.1562, 0.5, 0.1562, 0.5, 0.1875, 0.5, 0.875, 0.5, 0.8438, 0.5, 0.8438, 0.5, 0.875, 0.5, 0.5938, 0.5, 0.5625, 0.5, 0.5625, 0.5, 0.5938, 0.5, 0.3125, 0.5, 0.2812, 0.5, 0.2812, 0.5, 0.3125, 0.5, 1.0, 0.5, 0.9688, 0.5, 0.9688, 0.5, 1.0, 0.5, 0.03125, 0.5, 0.0, 0.5, 0.0, 0.5, 0.03125, 0.5, 0.7188, 0.5, 0.6875, 0.5, 0.6875, 0.5, 0.7188, 0.5, 0.4375, 0.5, 0.4062, 0.5, 0.4062, 0.5, 0.4375, 0.5, 0.1562, 0.5, 0.125, 0.5, 0.125, 0.5, 0.1562, 0.5, 0.8438, 0.5, 0.8125, 0.5, 0.8125, 0.5, 0.8438, 0.5, 0.5625, 0.5, 0.5312, 0.5, 0.5312, 0.5, 0.5625, 0.5, 0.2812, 0.5, 0.25, 0.5, 0.25, 0.5, 0.2812, 0.5, 0.4062, 0.5, 0.375, 0.5, 0.375, 0.5, 0.4062, 0.5, 0.9375, 0.5, 0.9062, 0.5, 0.9062, 0.5, 0.9375, 0.5, 0.09375, 0.5, 0.0625, 0.5, 0.0625, 0.5, 0.09375, 0.5, 0.5, 0.5, 0.4688, 0.5, 0.4688, 0.5, 0.5, 0.5, 0.9062, 0.5, 0.875, 0.5, 0.875, 0.5, 0.9062, 0.5, 0.0625, 0.5, 0.03125, 0.5, 0.03125, 0.5, 0.0625, 0.5, 0.4688, 0.5, 0.4375, 0.5, 0.4375, 0.5, 0.4688, 0.5, 0.875, 0.5, 0.8438, 0.5, 0.8438, 0.5, 0.875, 0.5, 0.03125, 0.5, 0.0, 0.5, 0.0, 0.5, 0.03125, 0.5, 0.4375, 0.5, 0.4062, 0.5, 0.4062, 0.5, 0.4375, 0.5, 0.8438, 0.5, 0.8125, 0.5, 0.8125, 0.5, 0.8438, 0.5, 0.4062, 0.5, 0.375, 0.5, 0.375, 0.5, 0.4062, 0.5, 0.8125, 0.5, 0.7812, 0.5, 0.7812, 0.5, 0.8125, 0.5, 0.375, 0.5, 0.3438, 0.5, 0.3438, 0.5, 0.375, 0.5, 0.7812, 0.5, 0.75, 0.5, 0.75, 0.5, 0.7812, 0.5, 0.3438, 0.5, 0.3125, 0.5, 0.3125, 0.5, 0.3438, 0.5, 0.75, 0.5, 0.7188, 0.5, 0.7188, 0.5, 0.75, 0.5, 0.3125, 0.5, 0.2812, 0.5, 0.2812, 0.5, 0.3125, 0.5, 0.7188, 0.5, 0.6875, 0.5, 0.6875, 0.5, 0.7188, 0.5, 0.2812, 0.5, 0.25, 0.5, 0.25, 0.5, 0.2812, 0.5, 0.6875, 0.5, 0.6562, 0.5, 0.6562, 0.5, 0.6875, 0.5, 0.25, 0.5, 0.2188, 0.5, 0.2188, 0.5, 0.25, 0.5, 0.6562, 0.5, 0.625, 0.5, 0.625, 0.5, 0.6562, 0.5, 0.2188, 0.5, 0.1875, 0.5, 0.1875, 0.5, 0.2188, 0.5, 0.625, 0.5, 0.5938, 0.5, 0.5938, 0.5, 0.625, 0.5, 0.1875, 0.5, 0.1562, 0.5, 0.1562, 0.5, 0.1875, 0.5, 0.5938, 0.5, 0.5625, 0.5, 0.5625, 0.5, 0.5938, 0.5, 1.0, 0.5, 0.9688, 0.5, 0.9688, 0.5, 1.0, 0.5, 0.1562, 0.5, 0.125, 0.5, 0.125, 0.5, 0.1562, 0.5, 0.5625, 0.5, 0.5312, 0.5, 0.5312, 0.5, 0.5625, 0.5, 0.9688, 0.5, 0.9375, 0.5, 0.9375, 0.5, 0.9688, 0.5, 0.125, 0.5, 0.09375, 0.5, 0.09375, 0.5, 0.125, 0.5, 0.75, 0.49, 0.7968, 0.4854, 0.8418, 0.4717, 0.8833, 0.4496, 0.9197, 0.4197, 0.9496, 0.3833, 0.9717, 0.3418, 0.9854, 0.2968, 0.99, 0.25, 0.9854, 0.2032, 0.9717, 0.1582, 0.9496, 0.1167, 0.9197, 0.08029, 0.8833, 0.05045, 0.8418, 0.02827, 0.7968, 0.01461, 0.75, 0.01, 0.7032, 0.01461, 0.6582, 0.02827, 0.6167, 0.05045, 0.5803, 0.08029, 0.5504, 0.1167, 0.5283, 0.1582, 0.5146, 0.2032, 0.51, 0.25, 0.5146, 0.2968, 0.5283, 0.3418, 0.5504, 0.3833, 0.5803, 0.4197, 0.6167, 0.4496, 0.6582, 0.4717, 0.7032, 0.4854, 0.8125, 0.5, 0.7812, 0.5, 0.7812, 0.5, 0.8125, 0.5, 0.375, 0.5, 0.3438, 0.5, 0.3438, 0.5, 0.375, 0.5, 0.7812, 0.5, 0.75, 0.5, 0.75, 0.5, 0.7812, 0.5, 0.3438, 0.5, 0.3125, 0.5, 0.3125, 0.5, 0.3438, 0.5, 0.75, 0.5, 0.7188, 0.5, 0.7188, 0.5, 0.75, 0.5, 0.3125, 0.5, 0.2812, 0.5, 0.2812, 0.5, 0.3125, 0.5, 0.7188, 0.5, 0.6875, 0.5, 0.6875, 0.5, 0.7188, 0.5, 0.2812, 0.5, 0.25, 0.5, 0.25, 0.5, 0.2812, 0.5, 0.6875, 0.5, 0.6562, 0.5, 0.6562, 0.5, 0.6875, 0.5, 0.25, 0.5, 0.2188, 0.5, 0.2188, 0.5, 0.25, 0.5, 0.6562, 0.5, 0.625, 0.5, 0.625, 0.5, 0.6562, 0.5, 0.2188, 0.5, 0.1875, 0.5, 0.1875, 0.5, 0.2188, 0.5, 0.625, 0.5, 0.5938, 0.5, 0.5938, 0.5, 0.625, 0.5, 0.1875, 0.5, 0.1562, 0.5, 0.1562, 0.5, 0.1875, 0.5, 0.5938, 0.5, 0.5625, 0.5, 0.5625, 0.5, 0.5938, 0.5, 1.0, 0.5, 0.9688, 0.5, 0.9688, 0.5, 1.0, 0.5, 0.1562, 0.5, 0.125, 0.5, 0.125, 0.5, 0.1562, 0.5, 0.5625, 0.5, 0.5312, 0.5, 0.5312, 0.5, 0.5625, 0.5, 0.9688, 0.5, 0.9375, 0.5, 0.9375, 0.5, 0.9688, 0.5, 0.125, 0.5, 0.09375, 0.5, 0.09375, 0.5, 0.125, 0.5, 0.5312, 0.5, 0.5, 0.5, 0.5, 0.5, 0.5312, 0.5, 0.9375, 0.5, 0.9062, 0.5, 0.9062, 0.5, 0.9375, 0.5, 0.09375, 0.5, 0.0625, 0.5, 0.0625, 0.5, 0.09375, 0.5, 0.5, 0.5, 0.4688, 0.5, 0.4688, 0.5, 0.5, 0.5, 0.9062, 0.5, 0.875, 0.5, 0.875, 0.5, 0.9062, 0.5, 0.0625, 0.5, 0.03125, 0.5, 0.03125, 0.5, 0.0625, 0.5, 0.4688, 0.5, 0.4375, 0.5, 0.4375, 0.5, 0.4688, 0.5, 0.875, 0.5, 0.8438, 0.5, 0.8438, 0.5, 0.875, 0.5, 0.03125, 0.5, 0.0, 0.5, 0.0, 0.5, 0.03125, 0.5, 0.4375, 0.5, 0.4062, 0.5, 0.4062, 0.5, 0.4375, 0.5, 0.8438, 0.5, 0.8125, 0.5, 0.8125, 0.5, 0.8438, 0.5])
me_cylinder_011.materials.append(mat_material_004)
me_cylinder_011.update()
me_cylinder_012 = bpy.data.meshes.new('Cylinder.012')
me_cylinder_012.from_pydata([(-1.117, 1.669, -0.6), (-1.117, 1.5, -0.521), (-1.286, 1.669, -0.521), (-1.117, 1.5, 0.521), (-1.117, 1.669, 0.6), (-1.286, 1.669, 0.521), (-1.117, 3.902, -0.6), (-1.286, 3.902, -0.521), (-1.117, 4.071, -0.521), (-1.117, 3.902, 0.6), (-1.117, 4.071, 0.521), (-1.286, 3.902, 0.521), (1.117, 1.669, -0.6), (1.286, 1.669, -0.521), (1.117, 1.5, -0.521), (1.117, 1.669, 0.6), (1.117, 1.5, 0.521), (1.286, 1.669, 0.521), (1.117, 3.902, -0.6), (1.117, 4.071, -0.521), (1.286, 3.902, -0.521), (1.117, 3.902, 0.6), (1.286, 3.902, 0.521), (1.117, 4.071, 0.521)], [], [(14, 16, 3, 1), (20, 22, 17, 13), (21, 9, 4, 15), (2, 5, 11, 7), (8, 10, 23, 19), (0, 1, 2), (3, 4, 5), (6, 7, 8), (9, 10, 11), (12, 13, 14), (15, 16, 17), (18, 19, 20), (21, 22, 23), (6, 0, 2, 7), (1, 3, 5, 2), (4, 9, 11, 5), (10, 8, 7, 11), (18, 6, 8, 19), (9, 21, 23, 10), (22, 20, 19, 23), (12, 18, 20, 13), (21, 15, 17, 22), (16, 14, 13, 17), (0, 12, 14, 1), (15, 4, 3, 16), (6, 18, 12, 0)])
_uv = me_cylinder_012.uv_layers.new(name='UVMap')
_uv.uv.foreach_set('vector', [0.3914, 0.7664, 0.6086, 0.7664, 0.6086, 0.9836, 0.3914, 0.9836, 0.3914, 0.5164, 0.6086, 0.5164, 0.6086, 0.7336, 0.3914, 0.7336, 0.6414, 0.5164, 0.8586, 0.5164, 0.8586, 0.7336, 0.6414, 0.7336, 0.3914, 0.01645, 0.6086, 0.01645, 0.6086, 0.2336, 0.3914, 0.2336, 0.3914, 0.2664, 0.6086, 0.2664, 0.6086, 0.4836, 0.3914, 0.4836, 0.1414, 0.7336, 0.1414, 0.75, 0.125, 0.7336, 0.6086, 0.0, 0.625, 0.01645, 0.6086, 0.01645, 0.1414, 0.5164, 0.125, 0.5164, 0.1414, 0.5, 0.625, 0.2336, 0.6086, 0.25, 0.6086, 0.2336, 0.3586, 0.7336, 0.375, 0.7336, 0.3586, 0.75, 0.625, 0.7664, 0.6086, 0.7664, 0.6086, 0.75, 0.3586, 0.5164, 0.3586, 0.5, 0.375, 0.5164, 0.625, 0.4836, 0.6086, 0.5, 0.6086, 0.4836, 0.1414, 0.5164, 0.1414, 0.7336, 0.125, 0.7336, 0.125, 0.5164, 0.3914, 0.0, 0.6086, 0.0, 0.6086, 0.01645, 0.3914, 0.01645, 0.625, 0.01645, 0.625, 0.2336, 0.6086, 0.2336, 0.6086, 0.01645, 0.6086, 0.2664, 0.3914, 0.2664, 0.3914, 0.2336, 0.6086, 0.2336, 0.3586, 0.5164, 0.1414, 0.5164, 0.1414, 0.5, 0.3586, 0.5, 0.625, 0.2664, 0.625, 0.4836, 0.6086, 0.4836, 0.6086, 0.2664, 0.6086, 0.5164, 0.3914, 0.5164, 0.3914, 0.4836, 0.6086, 0.4836, 0.3586, 0.7336, 0.3586, 0.5164, 0.3914, 0.5164, 0.3914, 0.7336, 0.6414, 0.5164, 0.6414, 0.7336, 0.6086, 0.7336, 0.6086, 0.5164, 0.6086, 0.7664, 0.3914, 0.7664, 0.3914, 0.7336, 0.6086, 0.7336, 0.1414, 0.7336, 0.3586, 0.7336, 0.3586, 0.75, 0.1414, 0.75, 0.625, 0.7664, 0.625, 0.9836, 0.6086, 0.9836, 0.6086, 0.7664, 0.1414, 0.5164, 0.3586, 0.5164, 0.3586, 0.7336, 0.1414, 0.7336])
me_cylinder_012.materials.append(mat_material_003)
me_cylinder_012.update()

# ---- objects
ob_cylinder_002 = bpy.data.objects.new('Cylinder.002', me_cylinder_010)
ob_plane = bpy.data.objects.new('Plane', me_plane_001)
ob_cylinder_001 = bpy.data.objects.new('Cylinder.001', me_cylinder_011)
ob_cylinder_003 = bpy.data.objects.new('Cylinder.003', me_cylinder_012)
ob_point = bpy.data.objects.new('Point', light_point_001)
ob_camera = bpy.data.objects.new('Camera', cam_camera_002)
ob_parent = bpy.data.objects.new('Parent', None)

# ---- transforms, parenting, visibility, modifiers, constraints
ob_cylinder_002.location = (0.614, -2.019e-07, 56.71)
ob_cylinder_002.rotation_euler = (0.0, 91.85, 0.0)
ob_cylinder_002.scale = (2.777, 2.777, 5.951)
ob_plane.location = (0.4667, 7.054, 6.493)
ob_plane.scale = (15.87, 15.87, 3.218)
_m = ob_plane.modifiers.new('Subdivision', 'SUBSURF')
_m.levels = 4
_m.render_levels = 5
ob_cylinder_001.location = (0.614, -2.019e-07, 56.71)
ob_cylinder_001.scale = (2.777, 2.777, 5.951)
ob_cylinder_003.location = (0.614, -2.019e-07, 56.71)
ob_cylinder_003.scale = (2.777, 2.777, 5.951)
ob_point.location = (-6.604, -24.06, 51.13)
ob_point.scale = (0.1984, 0.1984, 0.1984)
ob_camera.parent = ob_parent
ob_camera.matrix_parent_inverse = Matrix(((0.05803, -0.0, -0.0, -0.03563), (-0.0, 0.05803, 0.0, 1.172e-08), (-0.0, -0.0, 0.05803, -3.291), (-0.0, 0.0, -0.0, 1.0)))
ob_camera.location = (-151.4, -358.8, 252.6)
ob_camera.rotation_euler = (1.103, 1.818e-06, -0.391)
ob_camera.scale = (0.2506, 0.2506, 0.2506)
ob_parent.location = (-0.04437, 0.6124, 56.71)
ob_parent.rotation_euler = (0.0, -0.0, 20.38)
ob_parent.scale = (17.23, 17.23, 17.23)

# ---- collection membership
scene.collection.objects.link(ob_cylinder_002)
scene.collection.objects.link(ob_plane)
scene.collection.objects.link(ob_cylinder_001)
scene.collection.objects.link(ob_cylinder_003)
scene.collection.objects.link(ob_point)
scene.collection.objects.link(ob_camera)
scene.collection.objects.link(ob_parent)

# ---- scene / render settings (as saved in the file)
scene.camera = ob_camera
scene.frame_start = 1; scene.frame_end = 200; scene.frame_set(184)
scene.render.engine = 'BLENDER_EEVEE_NEXT'
scene.render.image_settings.file_format = 'FFMPEG'
scene.render.image_settings.color_mode = 'RGB'
scene.cycles.sampling_pattern = 'TABULATED_SOBOL'
scene.cycles.use_light_tree = False
scene.view_settings.view_transform = 'Filmic'
bpy.context.view_layer.update()
